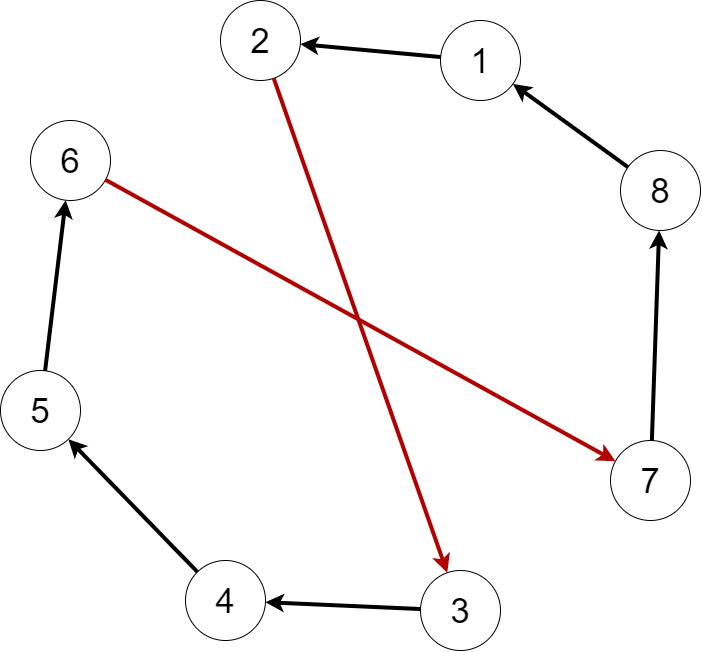

The diagram above was exported from draw.io. Its source (the exported page's mxGraphModel, read from the mxfile embedded in the PNG):
<mxGraphModel dx="1689" dy="880" grid="1" gridSize="10" guides="1" tooltips="1" connect="1" arrows="1" fold="1" page="1" pageScale="1" pageWidth="1169" pageHeight="827" math="0" shadow="0">
  <root>
    <mxCell id="0" />
    <mxCell id="1" parent="0" />
    <mxCell id="24" value="&lt;font style=&quot;font-size: 35px;&quot;&gt;2&lt;/font&gt;" style="ellipse;whiteSpace=wrap;html=1;aspect=fixed;" vertex="1" parent="1">
      <mxGeometry x="460" y="90" width="80" height="80" as="geometry" />
    </mxCell>
    <mxCell id="30" value="&lt;font style=&quot;font-size: 35px;&quot;&gt;4&lt;/font&gt;" style="ellipse;whiteSpace=wrap;html=1;aspect=fixed;" vertex="1" parent="1">
      <mxGeometry x="425" y="650" width="80" height="80" as="geometry" />
    </mxCell>
    <mxCell id="31" value="&lt;font style=&quot;font-size: 35px;&quot;&gt;7&lt;/font&gt;" style="ellipse;whiteSpace=wrap;html=1;aspect=fixed;" vertex="1" parent="1">
      <mxGeometry x="850" y="530" width="80" height="80" as="geometry" />
    </mxCell>
    <mxCell id="32" value="&lt;font style=&quot;font-size: 35px;&quot;&gt;6&lt;/font&gt;" style="ellipse;whiteSpace=wrap;html=1;aspect=fixed;" vertex="1" parent="1">
      <mxGeometry x="270" y="210" width="80" height="80" as="geometry" />
    </mxCell>
    <mxCell id="33" value="&lt;font style=&quot;font-size: 35px;&quot;&gt;3&lt;/font&gt;" style="ellipse;whiteSpace=wrap;html=1;aspect=fixed;" vertex="1" parent="1">
      <mxGeometry x="660" y="660" width="80" height="80" as="geometry" />
    </mxCell>
    <mxCell id="34" value="&lt;font style=&quot;font-size: 35px;&quot;&gt;5&lt;/font&gt;" style="ellipse;whiteSpace=wrap;html=1;aspect=fixed;" vertex="1" parent="1">
      <mxGeometry x="240" y="460" width="80" height="80" as="geometry" />
    </mxCell>
    <mxCell id="35" value="&lt;font style=&quot;font-size: 35px;&quot;&gt;1&lt;/font&gt;" style="ellipse;whiteSpace=wrap;html=1;aspect=fixed;" vertex="1" parent="1">
      <mxGeometry x="680" y="110" width="80" height="80" as="geometry" />
    </mxCell>
    <mxCell id="36" value="&lt;font style=&quot;font-size: 35px;&quot;&gt;8&lt;/font&gt;" style="ellipse;whiteSpace=wrap;html=1;aspect=fixed;" vertex="1" parent="1">
      <mxGeometry x="860" y="240" width="80" height="80" as="geometry" />
    </mxCell>
    <mxCell id="37" value="" style="endArrow=classic;html=1;strokeWidth=4;fillColor=#e51400;strokeColor=#B20000;" edge="1" parent="1" source="24" target="33">
      <mxGeometry width="50" height="50" relative="1" as="geometry">
        <mxPoint x="730" y="410" as="sourcePoint" />
        <mxPoint x="780" y="360" as="targetPoint" />
      </mxGeometry>
    </mxCell>
    <mxCell id="38" value="" style="endArrow=classic;html=1;strokeWidth=4;" edge="1" parent="1" source="35" target="24">
      <mxGeometry width="50" height="50" relative="1" as="geometry">
        <mxPoint x="730" y="410" as="sourcePoint" />
        <mxPoint x="780" y="360" as="targetPoint" />
      </mxGeometry>
    </mxCell>
    <mxCell id="39" value="" style="endArrow=classic;html=1;strokeWidth=4;" edge="1" parent="1" source="36" target="35">
      <mxGeometry width="50" height="50" relative="1" as="geometry">
        <mxPoint x="730" y="410" as="sourcePoint" />
        <mxPoint x="780" y="360" as="targetPoint" />
      </mxGeometry>
    </mxCell>
    <mxCell id="40" value="" style="endArrow=classic;html=1;strokeWidth=4;" edge="1" parent="1" source="31" target="36">
      <mxGeometry width="50" height="50" relative="1" as="geometry">
        <mxPoint x="730" y="410" as="sourcePoint" />
        <mxPoint x="780" y="360" as="targetPoint" />
      </mxGeometry>
    </mxCell>
    <mxCell id="41" value="" style="endArrow=classic;html=1;strokeWidth=4;" edge="1" parent="1" source="33" target="30">
      <mxGeometry width="50" height="50" relative="1" as="geometry">
        <mxPoint x="730" y="410" as="sourcePoint" />
        <mxPoint x="780" y="360" as="targetPoint" />
      </mxGeometry>
    </mxCell>
    <mxCell id="42" value="" style="endArrow=classic;html=1;strokeWidth=4;" edge="1" parent="1" source="34" target="32">
      <mxGeometry width="50" height="50" relative="1" as="geometry">
        <mxPoint x="730" y="410" as="sourcePoint" />
        <mxPoint x="780" y="360" as="targetPoint" />
      </mxGeometry>
    </mxCell>
    <mxCell id="43" value="" style="endArrow=classic;html=1;strokeWidth=4;" edge="1" parent="1" source="30" target="34">
      <mxGeometry width="50" height="50" relative="1" as="geometry">
        <mxPoint x="730" y="410" as="sourcePoint" />
        <mxPoint x="780" y="360" as="targetPoint" />
      </mxGeometry>
    </mxCell>
    <mxCell id="45" value="" style="endArrow=classic;html=1;strokeWidth=4;fillColor=#e51400;strokeColor=#B20000;" edge="1" parent="1" source="32" target="31">
      <mxGeometry width="50" height="50" relative="1" as="geometry">
        <mxPoint x="730" y="410" as="sourcePoint" />
        <mxPoint x="780" y="360" as="targetPoint" />
      </mxGeometry>
    </mxCell>
  </root>
</mxGraphModel>